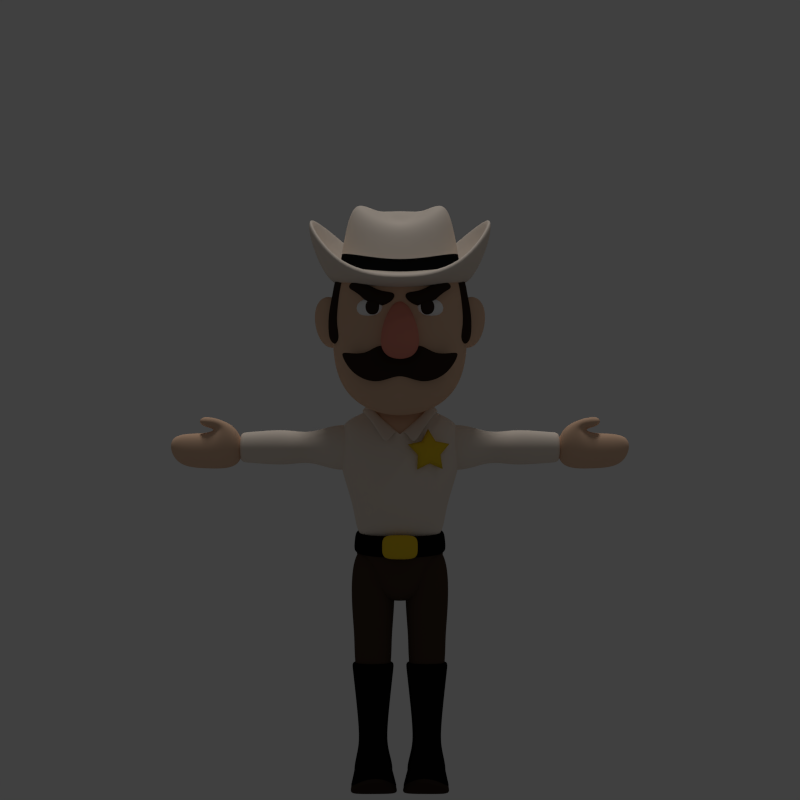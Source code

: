 # Source: sheriff_01.blend  (saved by Blender 2.69.0; exported with 4.5.12 LTS)
import bpy
from mathutils import Matrix  # noqa: F401  (used for matrix-valued properties, if any)

bpy.ops.wm.read_factory_settings(use_empty=True)
scene = bpy.context.scene
scene.name = 'Scene'

# ---- collections
col_collection_1 = bpy.data.collections.new('Collection 1'); scene.collection.children.link(col_collection_1)
col_collection_10 = bpy.data.collections.new('Collection 10'); scene.collection.children.link(col_collection_10)

# ---- materials (node trees are filled in below, after node groups)
mat_skin = bpy.data.materials.new('Skin')
mat_skin.alpha_threshold = 0.0
mat_skin.use_transparent_shadow = False
mat_skin.diffuse_color = (0.8, 0.5276, 0.3602, 1.0)
mat_skin.roughness = 0.5
mat_skin.line_color = (0.0, 0.0, 0.0, 1.0)
mat_material_006 = bpy.data.materials.new('Material.006')
mat_material_006.alpha_threshold = 0.0
mat_material_006.use_transparent_shadow = False
mat_material_006.diffuse_color = (0.005, 0.005, 0.005, 1.0)
mat_material_006.roughness = 0.5
mat_material_006.specular_intensity = 0.4
mat_material_006.line_color = (0.0, 0.0, 0.0, 1.0)
mat_material_001 = bpy.data.materials.new('Material.001')
mat_material_001.alpha_threshold = 0.0
mat_material_001.use_transparent_shadow = False
mat_material_001.diffuse_color = (0.03968, 0.02532, 0.01757, 1.0)
mat_material_001.roughness = 0.5
mat_material_001.specular_intensity = 0.4
mat_material_001.line_color = (0.0, 0.0, 0.0, 1.0)
mat_material_005 = bpy.data.materials.new('Material.005')
mat_material_005.alpha_threshold = 0.0
mat_material_005.use_transparent_shadow = False
mat_material_005.diffuse_color = (0.07324, 0.04545, 0.03069, 1.0)
mat_material_005.roughness = 0.5
mat_material_005.specular_intensity = 0.1
mat_material_005.line_color = (0.0, 0.0, 0.0, 1.0)
mat_material_002 = bpy.data.materials.new('Material.002')
mat_material_002.alpha_threshold = 0.0
mat_material_002.use_transparent_shadow = False
mat_material_002.diffuse_color = (0.8829, 0.7705, 0.6635, 1.0)
mat_material_002.roughness = 0.5
mat_material_002.specular_intensity = 0.2
mat_material_002.line_color = (0.0, 0.0, 0.0, 1.0)
mat_material_004 = bpy.data.materials.new('Material.004')
mat_material_004.alpha_threshold = 0.0
mat_material_004.use_transparent_shadow = False
mat_material_004.diffuse_color = (0.855, 0.5877, 0.03075, 1.0)
mat_material_004.roughness = 0.5
mat_material_004.specular_intensity = 1.0
mat_material_004.line_color = (0.0, 0.0, 0.0, 1.0)
mat_material_003 = bpy.data.materials.new('Material.003')
mat_material_003.alpha_threshold = 0.0
mat_material_003.use_transparent_shadow = False
mat_material_003.diffuse_color = (1.0, 1.0, 1.0, 1.0)
mat_material_003.roughness = 0.5
mat_material_003.line_color = (0.0, 0.0, 0.0, 1.0)
mat_skin_001 = bpy.data.materials.new('Skin.001')
mat_skin_001.alpha_threshold = 0.0
mat_skin_001.use_transparent_shadow = False
mat_skin_001.diffuse_color = (0.8, 0.2801, 0.2086, 1.0)
mat_skin_001.roughness = 0.5
mat_skin_001.line_color = (0.0, 0.0, 0.0, 1.0)

# ---- material node trees

# ---- world
world_world = bpy.data.worlds.new('World'); scene.world = world_world
world_world.color = (0.05088, 0.05088, 0.05088)
world_world.use_sun_shadow = False
world_world.sun_shadow_jitter_overblur = 0.0
world_world.cycles.sampling_method = 'MANUAL'
world_world.cycles.sample_map_resolution = 256
world_world.light_settings.distance = 1.0

# ---- cameras
cam_camera = bpy.data.cameras.new('Camera')
cam_camera.clip_end = 100.0
cam_camera.lens = 70.0
cam_camera.sensor_width = 32.0
cam_camera.sensor_height = 18.0
cam_camera.ortho_scale = 7.314
cam_camera.dof.focus_distance = 0.0
cam_camera.dof.aperture_fstop = 128.0

# ---- lights
light_lamp = bpy.data.lights.new('Lamp', 'POINT')
light_lamp.transmission_factor = 0.0
light_lamp.cutoff_distance = 30.0
light_lamp.energy = 110.0
light_lamp.shadow_buffer_clip_start = 1.001
light_lamp.shadow_soft_size = 0.1
light_lamp.shadow_maximum_resolution = 0.006
light_lamp.use_absolute_resolution = True
light_lamp.cycles.use_multiple_importance_sampling = False
light_hemi = bpy.data.lights.new('Hemi', 'SUN')
light_hemi.transmission_factor = 0.0
light_hemi.angle = 0.1993
light_hemi.energy = 0.7
light_hemi.shadow_buffer_clip_start = 0.5
light_hemi.shadow_soft_size = 0.1
light_hemi.shadow_cascade_max_distance = 1000.0
light_hemi.cycles.use_multiple_importance_sampling = False

# ---- meshes
me_cube_018 = bpy.data.meshes.new('Cube.018')
me_cube_018.from_pydata([(1.703, -0.02596, -1.616), (1.703, 0.3303, -1.616), (2.111, 0.3303, -1.616), (2.111, 0.02541, -1.616), (1.703, -0.02596, -1.208), (1.703, 0.3303, -1.208), (2.111, 0.3303, -1.208), (2.111, 0.02541, -1.208), (2.512, 0.1244, -1.586), (2.453, -0.01354, -1.586), (2.608, 0.09202, -1.178), (2.55, -0.04591, -1.178), (1.909, 0.05114, -1.057), (1.909, 0.176, -1.057), (2.008, 0.176, -1.161), (2.008, 0.05114, -1.161), (2.17, -0.008828, -0.9949), (2.229, 0.1439, -0.9949), (2.238, 0.1403, -1.133), (2.179, -0.01243, -1.133)], [], [(4, 5, 1, 0), (5, 6, 2, 1), (3, 2, 8, 9), (7, 4, 0, 3), (0, 1, 2, 3), (4, 7, 15, 12), (10, 11, 9, 8), (7, 3, 9, 11), (6, 7, 11, 10), (2, 6, 10, 8), (12, 15, 19, 16), (7, 6, 14, 15), (6, 5, 13, 14), (5, 4, 12, 13), (19, 18, 17, 16), (15, 14, 18, 19), (14, 13, 17, 18), (13, 12, 16, 17)])
me_cube_018.polygons.foreach_set('use_smooth', [True] * 18)
me_cube_018.materials.append(mat_skin)
me_cube_018.use_remesh_preserve_volume = False
me_cube_018.use_remesh_preserve_attributes = False
me_cube_018.use_mirror_vertex_groups = False
me_cube_018.update()
me_cube_017 = bpy.data.meshes.new('Cube.017')
me_cube_017.from_pydata([(0.4617, 0.2485, -2.707), (0.04217, -0.1433, -1.819), (0.5461, 0.3259, -1.819), (0.5461, -0.1433, -1.819), (0.04217, 0.3259, -1.819), (0.1459, -0.0659, -2.707), (0.4424, -0.0659, -2.707), (0.1265, 0.2485, -2.707), (0.04348, -0.1421, -1.833), (0.5447, -0.1421, -1.833), (0.04348, 0.3247, -1.833), (0.5447, 0.3247, -1.833), (0.5579, 0.3665, -3.057), (0.09953, 0.01658, -3.04), (0.4887, 0.01658, -3.04), (0.01152, 0.3665, -3.057), (0.1749, -0.7278, -2.817), (0.3825, -0.644, -2.836), (0.1591, -0.819, -2.893), (0.3983, -0.7498, -2.933), (0.1301, -0.2668, -2.831), (-0.002684, -0.4366, -3.104), (0.5516, -0.4366, -3.104), (0.4287, -0.2668, -2.831), (0.1089, -0.0682, -2.378), (0.4794, -0.0682, -2.378), (0.1089, 0.3222, -2.378), (0.4794, 0.3222, -2.378), (0.4067, 0.2786, -3.141), (0.09953, -0.01327, -3.141), (0.4887, -0.01327, -3.141), (0.1627, 0.2786, -3.141), (0.09953, -0.08344, -3.081), (0.4887, -0.08344, -3.081), (0.1591, -0.8372, -2.947), (0.3983, -0.7649, -2.992), (-0.002684, -0.4366, -3.173), (0.5516, -0.4366, -3.173), (0.507, 0.4064, -2.891), (0.4706, -0.01766, -2.882), (0.07135, 0.4064, -2.891), (0.1176, -0.01766, -2.882), (0.3983, -0.7093, -2.875), (0.1591, -0.7887, -2.855), (0.04797, -0.356, -2.975), (0.5057, -0.356, -2.975)], [], [(10, 8, 1, 4), (24, 5, 6, 25), (38, 39, 14, 12), (10, 4, 2, 11), (27, 25, 6, 0), (3, 2, 4, 1), (26, 24, 8, 10), (1, 8, 9, 3), (26, 10, 11, 27), (2, 3, 9, 11), (12, 14, 30, 28), (40, 38, 12, 15), (41, 40, 15, 13), (44, 21, 18, 43), (42, 43, 18, 19), (45, 23, 17, 42), (21, 13, 32, 36), (23, 20, 16, 17), (41, 13, 21, 44), (39, 6, 23, 45), (22, 19, 35, 37), (6, 5, 20, 23), (8, 24, 25, 9), (11, 9, 25, 27), (7, 5, 24, 26), (7, 26, 27, 0), (29, 31, 28, 30), (15, 12, 28, 31), (13, 15, 31, 29), (14, 13, 29, 30), (36, 37, 35, 34), (32, 33, 37, 36), (14, 22, 37, 33), (18, 21, 36, 34), (19, 18, 34, 35), (13, 14, 33, 32), (0, 6, 39, 38), (7, 0, 38, 40), (5, 7, 40, 41), (20, 44, 43, 16), (17, 16, 43, 42), (22, 45, 42, 19), (5, 41, 44, 20), (14, 39, 45, 22)])
me_cube_017.polygons.foreach_set('use_smooth', [True] * 44)
me_cube_017.polygons.foreach_set('material_index', [0, 0, 0, 0, 0, 0, 0, 0, 0, 0, 1, 0, 0, 0, 0, 0, 1, 0, 0, 0, 1, 0, 0, 0, 0, 0, 1, 1, 1, 1, 1, 1, 1, 1, 1, 1, 0, 0, 0, 0, 0, 0, 0, 0])
_k = {(13, 14): 1.0, (18, 19): 1.0, (18, 21): 1.0, (14, 22): 1.0, (13, 21): 1.0, (19, 22): 1.0, (29, 30): 0.34902, (29, 31): 1.0, (28, 31): 1.0, (28, 30): 1.0, (14, 30): 0.63529, (13, 29): 0.63529, (34, 35): 0.34902, (34, 36): 0.34902, (33, 37): 0.34902, (32, 36): 0.34902, (35, 37): 0.34902, (36, 37): 0.34902, (13, 32): 0.87843, (14, 33): 0.87843}
me_cube_017.attributes.new('crease_edge', 'FLOAT', 'EDGE').data.foreach_set('value', [_k.get((min(e.vertices), max(e.vertices)), 0.0) for e in me_cube_017.edges])
me_cube_017.materials.append(mat_material_006)
me_cube_017.materials.append(mat_material_001)
me_cube_017.use_remesh_preserve_volume = False
me_cube_017.use_remesh_preserve_attributes = False
me_cube_017.use_mirror_vertex_groups = False
me_cube_017.update()
me_cube_015 = bpy.data.meshes.new('Cube.015')
me_cube_015.from_pydata([(0.2502, 0.4623, -0.3694), (0.5119, 0.1462, -0.3872), (0.2502, -0.2296, -0.4337), (0.4465, 0.3743, -0.3667), (0.4465, -0.09686, -0.4149), (0.0, 0.4713, -0.3765), (0.0, -0.2684, -0.4409), (0.2734, 0.5025, -0.6014), (0.535, 0.1863, -0.6192), (0.2734, -0.1894, -0.6657), (0.4696, 0.4145, -0.5987), (0.4696, -0.05669, -0.6469), (0.0, 0.5115, -0.6086), (0.0, -0.2282, -0.6729)], [], [(2, 9, 11, 4), (2, 6, 13, 9), (1, 8, 10, 3), (1, 4, 11, 8), (0, 7, 12, 5), (0, 3, 10, 7)])
me_cube_015.polygons.foreach_set('use_smooth', [True] * 6)
me_cube_015.materials.append(mat_material_006)
me_cube_015.use_remesh_preserve_volume = False
me_cube_015.use_remesh_preserve_attributes = False
me_cube_015.use_mirror_vertex_groups = False
me_cube_015.update()
me_cube_014 = bpy.data.meshes.new('Cube.014')
me_cube_014.from_pydata([(0.5004, 0.3485, -0.4979), (0.5004, -0.0956, -0.4979), (0.4419, 0.2268, -2.348), (0.08786, 0.3485, -0.4979), (0.08786, -0.0956, -0.4979), (0.01736, -0.1715, -1.005), (0.5709, -0.1715, -1.005), (0.01736, 0.4244, -1.005), (0.5709, 0.4244, -1.005), (0.07477, -0.1014, -1.542), (0.5135, 0.2642, -1.542), (0.5135, -0.1014, -1.542), (0.07477, 0.2642, -1.542), (0.06948, -0.1058, -1.73), (0.5187, 0.2686, -1.73), (0.5187, -0.1058, -1.73), (0.06948, 0.2686, -1.73), (0.107, -0.08023, -2.067), (0.4812, 0.2628, -2.067), (0.4812, -0.08023, -2.067), (0.107, 0.2628, -2.067), (0.1463, -0.0442, -2.348), (0.4419, -0.0442, -2.348), (0.1463, 0.2268, -2.348)], [], [(3, 4, 1, 0), (7, 3, 0, 8), (7, 5, 4, 3), (4, 5, 6, 1), (12, 7, 8, 10), (0, 1, 6, 8), (12, 9, 5, 7), (5, 9, 11, 6), (8, 6, 11, 10), (16, 12, 10, 14), (16, 13, 9, 12), (9, 13, 15, 11), (10, 11, 15, 14), (20, 16, 14, 18), (20, 17, 13, 16), (13, 17, 19, 15), (14, 15, 19, 18), (23, 21, 17, 20), (17, 21, 22, 19), (21, 23, 2, 22), (23, 20, 18, 2), (18, 19, 22, 2)])
me_cube_014.polygons.foreach_set('use_smooth', [True] * 22)
me_cube_014.materials.append(mat_material_005)
me_cube_014.use_remesh_preserve_volume = False
me_cube_014.use_remesh_preserve_attributes = False
me_cube_014.use_mirror_vertex_groups = False
me_cube_014.update()
me_cube_012 = bpy.data.meshes.new('Cube.012')
me_cube_012.from_pydata([(0.2502, 0.3879, -0.1256), (0.5119, 0.07177, -0.1427), (0.283, 0.1388, -0.5913), (0.2502, -0.304, -0.1871), (0.3946, 0.1876, 0.9289), (0.364, 0.4332, 0.5787), (0.7281, 0.09946, 0.5712), (0.364, -0.294, 0.6288), (0.387, 0.4297, 0.8163), (0.4465, 0.2999, -0.1231), (0.6753, 0.1705, 0.8073), (0.4465, -0.1713, -0.1691), (0.5079, 0.1221, -0.4651), (0.2894, -0.1299, -0.521), (0.2894, 0.3592, -0.4442), (0.387, -0.1035, 0.879), (0.0, 0.3969, -0.1325), (0.0, -0.3428, -0.1939), (0.0, 0.1388, -0.6053), (0.6371, 0.34, 0.5605), (0.6371, -0.156, 0.5982), (0.0, 0.443, 0.5211), (0.0, -0.3335, 0.6451), (0.3348, 0.3657, 0.2525), (0.6697, 0.04515, 0.2461), (0.3348, -0.3649, 0.2497), (0.4599, 0.2807, -0.3633), (0.4599, -0.06923, -0.4111), (0.5901, 0.3371, 0.7397), (0.5901, -0.03952, 0.7788), (0.586, 0.2789, 0.2484), (0.586, -0.211, 0.2463), (0.0, 0.4399, 0.75), (1.863e-09, 0.3684, -0.4564), (1.863e-09, -0.1466, -0.5332), (1.863e-09, 0.3724, 0.255), (1.863e-09, -0.4162, 0.2522), (0.2831, 0.3741, 0.8825), (0.0, 0.4219, 0.8517), (0.4792, -0.08662, 0.8525), (0.4786, 0.1894, 0.904), (0.3198, 0.1991, 1.048), (0.2741, -0.1627, 0.9753), (0.03023, -0.2829, 0.7356), (0.3147, 0.3761, 0.9907), (0.0, 0.3824, 0.9449), (0.4476, 0.1864, 0.9292), (0.341, -0.1566, 0.8747), (0.1485, -0.4099, 0.5574), (0.3482, 0.3553, 0.8821), (0.0, 0.4482, 0.8154)], [], [(0, 16, 35, 23), (0, 23, 30, 9), (0, 9, 26, 14), (0, 14, 33, 16), (1, 9, 30, 24), (1, 24, 31, 11), (1, 11, 27, 12), (1, 12, 26, 9), (2, 13, 34, 18), (2, 18, 33, 14), (2, 14, 26, 12), (2, 12, 27, 13), (3, 11, 31, 25), (3, 25, 36, 17), (3, 17, 34, 13), (3, 13, 27, 11), (4, 15, 39, 40), (7, 39, 15, 22), (8, 32, 38, 37), (5, 21, 32, 8), (5, 8, 28, 19), (5, 19, 30, 23), (5, 23, 35, 21), (6, 19, 28, 10), (6, 10, 29, 20), (6, 20, 31, 24), (6, 24, 30, 19), (7, 22, 36, 25), (7, 25, 31, 20), (37, 38, 45, 44), (4, 37, 44, 41), (40, 10, 28, 8), (7, 20, 29, 39), (40, 39, 29, 10), (4, 40, 8, 37), (22, 15, 42, 43), (15, 4, 41, 42), (41, 44, 49, 46), (44, 45, 50, 49), (43, 42, 47, 48), (42, 41, 46, 47)])
me_cube_012.polygons.foreach_set('use_smooth', [True] * 41)
_k = {(22, 43): 0.92549, (47, 48): 0.92549, (43, 48): 0.92549}
me_cube_012.attributes.new('crease_edge', 'FLOAT', 'EDGE').data.foreach_set('value', [_k.get((min(e.vertices), max(e.vertices)), 0.0) for e in me_cube_012.edges])
me_cube_012.materials.append(mat_material_002)
me_cube_012.materials.append(mat_skin)
me_cube_012.use_remesh_preserve_volume = False
me_cube_012.use_remesh_preserve_attributes = False
me_cube_012.use_mirror_vertex_groups = False
me_cube_012.update()
me_circle = bpy.data.meshes.new('Circle')
me_circle.from_pydata([(1.806e-08, -0.03693, -0.104), (-0.1126, -0.03693, -0.1549), (-0.09894, -0.03693, -0.03215), (-0.1821, -0.03693, 0.05918), (-0.06115, -0.03693, 0.08417), (3.063e-08, -0.03693, 0.1915), (0.06115, -0.03693, 0.08417), (0.1821, -0.03693, 0.05918), (0.09894, -0.03693, -0.03215), (0.1126, -0.03693, -0.1549), (1.943e-08, -0.05499, -0.06317), (-0.06835, -0.05499, -0.09408), (-0.06008, -0.05499, -0.01952), (-0.1106, -0.05499, 0.03593), (-0.03713, -0.05499, 0.05111), (2.706e-08, -0.05499, 0.1163), (0.03713, -0.05499, 0.05111), (0.1106, -0.05499, 0.03593), (0.06008, -0.05499, -0.01952), (0.06835, -0.05499, -0.09408), (1.575e-08, -0.05997, -2.47e-08), (1.887e-08, 2.97e-09, -0.1321), (-0.1429, -3.65e-09, -0.1967), (-0.1256, 6.907e-09, -0.04082), (-0.2313, 1.084e-08, 0.07514), (-0.07765, 1.872e-08, 0.1069), (3.484e-08, 2.534e-08, 0.2432), (0.07765, 1.872e-08, 0.1069), (0.2313, 1.084e-08, 0.07514), (0.1256, 6.907e-09, -0.04082), (0.1429, -3.65e-09, -0.1967), (1.806e-08, 0.03693, -0.104), (-0.1126, 0.03693, -0.1549), (-0.09894, 0.03693, -0.03215), (-0.1821, 0.03693, 0.05918), (-0.06115, 0.03693, 0.08417), (3.063e-08, 0.03693, 0.1915), (0.06115, 0.03693, 0.08417), (0.1821, 0.03693, 0.05918), (0.09894, 0.03693, -0.03215), (0.1126, 0.03693, -0.1549), (1.943e-08, 0.05499, -0.06317), (-0.06835, 0.05499, -0.09408), (-0.06008, 0.05499, -0.01952), (-0.1106, 0.05499, 0.03593), (-0.03713, 0.05499, 0.05111), (2.706e-08, 0.05499, 0.1163), (0.03713, 0.05499, 0.05111), (0.1106, 0.05499, 0.03593), (0.06008, 0.05499, -0.01952), (0.06835, 0.05499, -0.09408), (1.575e-08, 0.05997, -2.47e-08)], [], [(30, 9, 0, 21), (29, 8, 9, 30), (28, 7, 8, 29), (27, 6, 7, 28), (26, 5, 6, 27), (25, 4, 5, 26), (24, 3, 4, 25), (23, 2, 3, 24), (22, 1, 2, 23), (21, 0, 1, 22), (0, 9, 19, 10), (9, 8, 18, 19), (8, 7, 17, 18), (7, 6, 16, 17), (6, 5, 15, 16), (5, 4, 14, 15), (4, 3, 13, 14), (3, 2, 12, 13), (2, 1, 11, 12), (1, 0, 10, 11), (16, 15, 14, 20), (12, 11, 10, 20), (10, 19, 18, 20), (18, 17, 16, 20), (14, 13, 12, 20), (30, 21, 31, 40), (29, 30, 40, 39), (28, 29, 39, 38), (27, 28, 38, 37), (26, 27, 37, 36), (25, 26, 36, 35), (24, 25, 35, 34), (23, 24, 34, 33), (22, 23, 33, 32), (21, 22, 32, 31), (31, 41, 50, 40), (40, 50, 49, 39), (39, 49, 48, 38), (38, 48, 47, 37), (37, 47, 46, 36), (36, 46, 45, 35), (35, 45, 44, 34), (34, 44, 43, 33), (33, 43, 42, 32), (32, 42, 41, 31), (47, 51, 45, 46), (43, 51, 41, 42), (41, 51, 49, 50), (49, 51, 47, 48), (45, 51, 43, 44)])
me_circle.polygons.foreach_set('use_smooth', [True] * 50)
me_circle.materials.append(mat_material_004)
me_circle.use_remesh_preserve_volume = False
me_circle.use_remesh_preserve_attributes = False
me_circle.use_mirror_vertex_groups = False
me_circle.update()
me_cube_011 = bpy.data.meshes.new('Cube.011')
me_cube_011.from_pydata([(-1.451, -0.3675, -0.5084), (-1.748, 0.9797, -0.5084), (1.748, 0.9797, -0.5084), (1.451, -0.3675, -0.5084), (-0.7015, -0.199, 1.075), (-0.7015, 0.7508, 1.075), (0.7015, 0.7508, 1.075), (0.7015, -0.199, 1.075), (-1.025, -0.3287, 0.003808), (-0.5901, -0.1235, 0.4651), (-0.5901, 0.6754, 0.4651), (-1.426, 0.8805, 0.003808), (0.5901, 0.6754, 0.4651), (1.426, 0.8805, 0.003808), (0.5901, -0.1235, 0.4651), (1.025, -0.3287, 0.003808), (-0.8636, -0.4436, -2.613), (-0.8636, 0.5766, -2.613), (1.157, 0.5766, -2.613), (1.157, -0.4436, -2.613), (-7.451e-09, 1.201, 1.075), (-7.451e-09, 1.399, -0.5084), (-7.451e-09, -0.5784, 1.075), (-7.451e-09, -1.082, -0.5084), (-7.451e-09, 1.06, 0.4651), (-7.451e-09, 1.329, 0.003808), (-7.451e-09, -0.4371, 0.4651), (-7.451e-09, -0.7943, 0.003808), (0.1468, 0.8745, -2.613), (0.1468, -0.9891, -2.613)], [], [(8, 11, 1, 0), (25, 13, 2, 21), (13, 15, 3, 2), (27, 8, 0, 23), (23, 0, 16, 29), (22, 20, 5, 4), (4, 5, 10, 9), (9, 10, 11, 8), (20, 6, 12, 24), (24, 12, 13, 25), (6, 7, 14, 12), (12, 14, 15, 13), (22, 4, 9, 26), (26, 9, 8, 27), (29, 28, 18, 19), (2, 3, 19, 18), (21, 2, 18, 28), (0, 1, 17, 16), (11, 25, 21, 1), (15, 27, 23, 3), (3, 23, 29, 19), (7, 6, 20, 22), (5, 20, 24, 10), (10, 24, 25, 11), (7, 22, 26, 14), (14, 26, 27, 15), (16, 17, 28, 29), (1, 21, 28, 17)])
me_cube_011.polygons.foreach_set('use_smooth', [True] * 28)
me_cube_011.materials.append(mat_skin)
me_cube_011.use_remesh_preserve_volume = False
me_cube_011.use_remesh_preserve_attributes = False
me_cube_011.use_mirror_vertex_groups = False
me_cube_011.update()
me_cube_010 = bpy.data.meshes.new('Cube.010')
me_cube_010.from_pydata([(0.3625, -0.09212, 0.2999), (0.3625, 0.352, 0.2999), (1.765, 0.3165, 0.3441), (1.765, 0.01368, 0.3441), (0.3625, -0.09212, 0.744), (0.3625, 0.352, 0.744), (1.765, 0.3165, 0.6998), (1.765, 0.01368, 0.6998), (0.6577, 0.4279, 0.8199), (0.6577, 0.4279, 0.224), (0.6577, -0.168, 0.8199), (0.6577, -0.168, 0.224), (0.9337, 0.3578, 0.7047), (0.9337, -0.007816, 0.3392), (0.9337, 0.3578, 0.3392), (0.9337, -0.007816, 0.7047), (1.121, 0.3622, 0.7091), (1.121, -0.01222, 0.3347), (1.121, 0.3622, 0.3347), (1.121, -0.01222, 0.7091), (1.298, 0.3493, 0.7383), (1.298, -0.01907, 0.3056), (1.298, 0.3493, 0.3056), (1.298, -0.01907, 0.7383), (1.689, 0.3179, 0.7014), (1.689, 0.01235, 0.3425), (1.689, 0.3179, 0.3425), (1.689, 0.01235, 0.7014)], [], [(4, 5, 1, 0), (24, 6, 2, 26), (6, 7, 3, 2), (10, 4, 0, 11), (25, 26, 2, 3), (10, 8, 5, 4), (5, 8, 9, 1), (15, 10, 11, 13), (0, 1, 9, 11), (15, 12, 8, 10), (8, 12, 14, 9), (11, 9, 14, 13), (19, 15, 13, 17), (19, 16, 12, 15), (12, 16, 18, 14), (13, 14, 18, 17), (23, 19, 17, 21), (23, 20, 16, 19), (16, 20, 22, 18), (17, 18, 22, 21), (27, 23, 21, 25), (27, 24, 20, 23), (20, 24, 26, 22), (21, 22, 26, 25), (7, 27, 25, 3), (7, 6, 24, 27)])
me_cube_010.polygons.foreach_set('use_smooth', [True] * 26)
me_cube_010.materials.append(mat_material_002)
me_cube_010.use_remesh_preserve_volume = False
me_cube_010.use_remesh_preserve_attributes = False
me_cube_010.use_mirror_vertex_groups = False
me_cube_010.update()
me_cube_008 = bpy.data.meshes.new('Cube.008')
me_cube_008.from_pydata([(0.2144, -0.934, -0.0493), (0.1582, -0.7992, -0.0493), (0.3436, -0.7219, -0.0493), (0.3998, -0.8567, -0.0493), (0.2144, -0.934, 0.1515), (0.1582, -0.7992, 0.1515), (0.3436, -0.7219, 0.1515), (0.3998, -0.8567, 0.1515)], [], [(4, 5, 1, 0), (5, 6, 2, 1), (6, 7, 3, 2), (7, 4, 0, 3), (0, 1, 2, 3), (7, 6, 5, 4)])
me_cube_008.polygons.foreach_set('use_smooth', [True] * 6)
me_cube_008.materials.append(mat_material_001)
me_cube_008.use_remesh_preserve_volume = False
me_cube_008.use_remesh_preserve_attributes = False
me_cube_008.use_mirror_vertex_groups = False
me_cube_008.update()
me_cube_007 = bpy.data.meshes.new('Cube.007')
me_cube_007.from_pydata([(0.5892, -0.3224, -0.2944), (0.4407, -0.162, -0.2745), (0.7995, 0.1807, -0.3582), (0.9481, 0.02026, -0.3781), (0.7111, -0.2905, 0.3582), (0.5626, -0.1301, 0.3781), (0.9214, 0.2125, 0.2944), (1.07, 0.05211, 0.2745)], [], [(4, 5, 1, 0), (5, 6, 2, 1), (6, 7, 3, 2), (7, 4, 0, 3), (0, 1, 2, 3), (7, 6, 5, 4)])
me_cube_007.polygons.foreach_set('use_smooth', [True] * 6)
me_cube_007.materials.append(mat_skin)
me_cube_007.use_remesh_preserve_volume = False
me_cube_007.use_remesh_preserve_attributes = False
me_cube_007.use_mirror_vertex_groups = False
me_cube_007.update()
me_cube_006 = bpy.data.meshes.new('Cube.006')
me_cube_006.from_pydata([(-0.7283, -0.0002742, 0.4484), (2.103e-09, 0.943, 0.3649), (0.7283, -0.0002742, 0.4484), (2.103e-09, -0.9436, 0.3625), (0.215, -0.2788, 1.05), (0.1127, -0.1463, 1.088), (-0.5463, -0.7078, 0.4484), (-0.5463, -0.0002742, 1.333), (-0.5463, 0.7072, 0.4484), (0.215, 0.2782, 1.05), (2.103e-09, 0.7072, 0.8739), (0.5463, 0.7072, 0.4484), (-0.215, 0.2782, 1.05), (0.5463, -0.0002742, 1.333), (0.5463, -0.7078, 0.4484), (-0.215, -0.2788, 1.05), (2.103e-09, -0.7078, 0.8739), (5.441e-10, -0.3762, 0.9278), (0.2903, -0.0002742, 1.172), (5.441e-10, 0.3757, 0.9278), (-0.2903, -0.0002742, 1.172), (-0.4046, -0.5243, 1.104), (-0.4046, 0.5238, 1.104), (0.4046, 0.5238, 1.104), (0.4046, -0.5243, 1.104), (0.1127, 0.1457, 1.088), (-0.1127, 0.1457, 1.088), (-0.1127, -0.1463, 1.088), (4.605e-11, -0.1973, 1.104), (0.1522, -0.0002742, 1.152), (4.605e-11, 0.1968, 1.104), (-0.1522, -0.0002742, 1.152), (9.418e-10, -0.0002742, 1.155), (-0.6461, -0.0002742, 0.9585), (2.103e-09, 0.8286, 0.703), (0.6461, -0.0002742, 0.9585), (2.103e-09, -0.8292, 0.703), (-0.4805, -0.6175, 0.8315), (-0.4805, 0.617, 0.8315), (0.4805, 0.617, 0.8315), (0.4805, -0.6175, 0.8315), (0.6149, -0.71, 0.3217), (3.098e-09, 1.389, 0.3594), (1.073, -0.0002742, 1.192), (3.098e-09, -1.39, 0.3281), (0.6293, 0.7396, 0.3403), (-0.6293, 0.7396, 0.3403), (-0.6149, -0.71, 0.3217), (2.103e-09, -0.9318, 0.2137), (-1.073, -0.0002742, 1.192), (0.8264, 0.006385, 0.3524), (2.103e-09, 0.9872, 0.2241), (-0.8264, 0.006385, 0.3524), (-0.6468, -1.043, 0.4484), (-0.8047, 1.042, 1.078), (0.8047, 1.042, 1.078), (0.6468, -1.043, 0.4484), (3.098e-09, 1.414, 0.2731), (1.133, 0.00605, 1.14), (3.098e-09, -1.381, 0.237), (-1.133, 0.00605, 1.14), (-0.6676, -1.037, 0.3606), (-0.856, 1.06, 1.016), (0.856, 1.06, 1.016), (0.6676, -1.037, 0.3606), (2.299e-09, -1.032, 0.3557), (0.7963, -0.0002742, 0.595), (2.299e-09, 1.031, 0.3638), (0.5661, -0.7738, 0.4484), (-0.5661, -0.7738, 0.4484), (0.5972, 0.7732, 0.5725), (-0.5972, 0.7732, 0.5725), (-0.7963, -0.0002742, 0.595), (-0.6598, 0.005306, 0.341), (-1.167e-09, 0.8117, 0.2429), (0.6598, 0.005306, 0.341), (-1.167e-09, -0.7804, 0.2369), (-0.4915, -0.5904, 0.3214), (-0.4996, 0.6086, 0.3328), (0.4996, 0.6086, 0.3328), (0.4915, -0.5904, 0.3214), (-1.04, 0.006664, 0.7514), (-0.7885, 0.8988, 0.6815), (0.7885, 0.8988, 0.6815), (-0.6389, -0.8722, 0.3412), (0.6389, -0.8722, 0.3412), (2.601e-09, 1.2, 0.249), (1.04, 0.006664, 0.7514), (2.601e-09, -1.156, 0.2252), (2.699e-09, -1.211, 0.3419), (0.9901, -0.0002742, 0.8934), (2.699e-09, 1.21, 0.3616), (-0.6064, -0.9081, 0.4484), (-0.9901, -0.0002742, 0.8934), (0.6064, -0.9081, 0.4484), (0.7425, 0.9076, 0.8251), (-0.7425, 0.9076, 0.8251), (-0.6116, 0.005634, 0.4646), (-1.081e-09, 0.7531, 0.3737), (0.6116, 0.005634, 0.4646), (-1.081e-09, -0.7227, 0.3681), (-0.4556, -0.5465, 0.4465), (-0.4631, 0.5649, 0.457), (0.4631, 0.5649, 0.457), (0.4556, -0.5465, 0.4465), (-0.373, 0.007261, 0.9423), (-6.595e-10, 0.4631, 0.8869), (0.373, 0.007261, 0.9423), (-6.595e-10, -0.4369, 0.8835), (-0.2779, -0.3295, 0.9312), (-0.2824, 0.3483, 0.9377), (0.2824, 0.3483, 0.9377), (0.2779, -0.3295, 0.9312), (0.0, 0.007261, 0.9423), (-0.5181, 0.6686, 0.6122), (0.5181, 0.6686, 0.6122), (0.5181, -0.6692, 0.6122), (-0.6932, -0.0002742, 0.6664), (2.103e-09, 0.8941, 0.5094), (0.6932, -0.0002742, 0.6664), (2.103e-09, -0.8947, 0.508), (-0.5181, -0.6692, 0.6122)], [], [(33, 37, 21, 7), (33, 7, 22, 38), (32, 28, 5, 29), (32, 29, 25, 30), (34, 38, 22, 10), (34, 10, 23, 39), (32, 30, 26, 31), (32, 31, 27, 28), (35, 39, 23, 13), (35, 13, 24, 40), (7, 21, 15, 20), (22, 7, 20, 12), (36, 40, 24, 16), (36, 16, 21, 37), (10, 22, 12, 19), (23, 10, 19, 9), (9, 19, 30, 25), (19, 12, 26, 30), (12, 20, 31, 26), (20, 15, 27, 31), (13, 23, 9, 18), (24, 13, 18, 4), (16, 24, 4, 17), (21, 16, 17, 15), (18, 9, 25, 29), (4, 18, 29, 5), (17, 4, 5, 28), (15, 17, 28, 27), (117, 121, 37, 33), (117, 33, 38, 114), (118, 114, 38, 34), (118, 34, 39, 115), (119, 115, 39, 35), (119, 35, 40, 116), (120, 116, 40, 36), (120, 36, 37, 121), (64, 56, 44, 59), (58, 43, 56, 64), (63, 55, 43, 58), (57, 42, 55, 63), (62, 54, 42, 57), (60, 49, 54, 62), (61, 53, 49, 60), (59, 44, 53, 61), (81, 60, 62, 82), (84, 61, 60, 81), (86, 57, 63, 83), (82, 62, 57, 86), (87, 58, 64, 85), (83, 63, 58, 87), (88, 59, 61, 84), (85, 64, 59, 88), (94, 89, 44, 56), (89, 92, 53, 44), (95, 90, 43, 55), (90, 94, 56, 43), (96, 91, 42, 54), (91, 95, 55, 42), (92, 93, 49, 53), (93, 96, 54, 49), (14, 3, 65, 68), (3, 6, 69, 65), (11, 2, 66, 70), (2, 14, 68, 66), (8, 1, 67, 71), (1, 11, 70, 67), (6, 0, 72, 69), (0, 8, 71, 72), (41, 48, 76, 80), (48, 47, 77, 76), (45, 50, 75, 79), (50, 41, 80, 75), (46, 51, 74, 78), (51, 45, 79, 74), (47, 52, 73, 77), (52, 46, 78, 73), (52, 81, 82, 46), (47, 84, 81, 52), (51, 86, 83, 45), (46, 82, 86, 51), (50, 87, 85, 41), (45, 83, 87, 50), (48, 88, 84, 47), (41, 85, 88, 48), (68, 65, 89, 94), (65, 69, 92, 89), (70, 66, 90, 95), (66, 68, 94, 90), (71, 67, 91, 96), (67, 70, 95, 91), (69, 72, 93, 92), (72, 71, 96, 93), (80, 76, 100, 104), (76, 77, 101, 100), (79, 75, 99, 103), (75, 80, 104, 99), (78, 74, 98, 102), (74, 79, 103, 98), (77, 73, 97, 101), (73, 78, 102, 97), (104, 100, 108, 112), (100, 101, 109, 108), (103, 99, 107, 111), (99, 104, 112, 107), (102, 98, 106, 110), (98, 103, 111, 106), (101, 97, 105, 109), (97, 102, 110, 105), (105, 113, 108, 109), (107, 112, 108, 113), (105, 110, 106, 113), (111, 107, 113, 106), (0, 6, 121, 117), (0, 117, 114, 8), (1, 8, 114, 118), (1, 118, 115, 11), (2, 11, 115, 119), (2, 119, 116, 14), (3, 14, 116, 120), (3, 120, 121, 6)])
me_cube_006.polygons.foreach_set('use_smooth', [True] * 120)
me_cube_006.polygons.foreach_set('material_index', [0, 0, 0, 0, 0, 0, 0, 0, 0, 0, 0, 0, 0, 0, 0, 0, 0, 0, 0, 0, 0, 0, 0, 0, 0, 0, 0, 0, 0, 0, 0, 0, 0, 0, 0, 0, 0, 0, 0, 0, 0, 0, 0, 0, 0, 0, 0, 0, 0, 0, 0, 0, 0, 0, 0, 0, 0, 0, 0, 0, 0, 0, 0, 0, 0, 0, 0, 0, 0, 0, 0, 0, 0, 0, 0, 0, 0, 0, 0, 0, 0, 0, 0, 0, 0, 0, 0, 0, 0, 0, 0, 0, 0, 0, 0, 0, 0, 0, 0, 0, 0, 0, 0, 0, 0, 0, 0, 0, 0, 0, 0, 0, 1, 1, 1, 1, 1, 1, 1, 1])
me_cube_006.materials.append(mat_material_002)
me_cube_006.materials.append(mat_material_006)
me_cube_006.use_remesh_preserve_volume = False
me_cube_006.use_remesh_preserve_attributes = False
me_cube_006.use_mirror_vertex_groups = False
me_cube_006.update()
me_cube_005 = bpy.data.meshes.new('Cube.005')
me_cube_005.from_pydata([(0.1801, -0.8697, 0.04354), (0.1911, -0.8637, 0.08282), (0.1819, -0.8466, 0.04354), (0.1911, -0.8637, 0.004261), (0.2004, -0.8808, 0.04354), (0.2085, -0.8749, 0.08004), (0.1913, -0.8431, 0.08004), (0.1913, -0.8431, 0.007032), (0.2085, -0.8749, 0.007032), (0.2941, -0.7519, 0.04354), (0.296, -0.7554, 0.08282), (0.3501, -0.7262, 0.04354), (0.296, -0.7554, 0.004261), (0.2419, -0.7847, 0.04354), (0.2472, -0.7854, 0.08004), (0.3478, -0.731, 0.08004), (0.3478, -0.731, 0.007032), (0.2472, -0.7854, 0.007032), (0.4551, -0.7212, 0.04354), (0.444, -0.7272, 0.08282), (0.4533, -0.7443, 0.04354), (0.444, -0.7272, 0.004261), (0.4348, -0.71, 0.04354), (0.4267, -0.716, 0.08004), (0.4439, -0.7478, 0.08004), (0.4439, -0.7478, 0.007032), (0.4267, -0.716, 0.007032), (0.3411, -0.839, 0.04354), (0.3392, -0.8355, 0.08282), (0.2851, -0.8647, 0.04354), (0.3392, -0.8355, 0.004261), (0.3933, -0.8062, 0.04354), (0.388, -0.8055, 0.08004), (0.2874, -0.8599, 0.08004), (0.2874, -0.8599, 0.007032), (0.388, -0.8055, 0.007032), (0.3176, -0.7954, -0.05629), (0.2635, -0.8247, -0.04824), (0.3083, -0.7783, -0.04824), (0.3717, -0.7662, -0.04824), (0.3268, -0.8126, -0.04824), (0.2759, -0.8385, -0.0419), (0.2587, -0.8067, -0.0419), (0.3593, -0.7524, -0.0419), (0.3765, -0.7842, -0.0419), (0.3176, -0.7954, 0.1434), (0.3717, -0.7662, 0.1353), (0.3083, -0.7783, 0.1353), (0.2635, -0.8247, 0.1353), (0.3268, -0.8126, 0.1353), (0.3765, -0.7842, 0.129), (0.3593, -0.7524, 0.129), (0.2587, -0.8067, 0.129), (0.2759, -0.8385, 0.129), (0.2416, -0.8739, 0.01001), (0.237, -0.8787, 0.04354), (0.2416, -0.8739, 0.07707), (0.2339, -0.8595, 0.11), (0.2203, -0.848, 0.1141), (0.2181, -0.8303, 0.11), (0.2103, -0.8159, 0.07707), (0.2037, -0.8172, 0.04354), (0.2103, -0.8159, 0.01001), (0.2181, -0.8303, -0.02295), (0.2203, -0.848, -0.02705), (0.2339, -0.8595, -0.02295), (0.2557, -0.7914, 0.11), (0.301, -0.7647, 0.1141), (0.3481, -0.7415, 0.11), (0.3935, -0.717, 0.07707), (0.3982, -0.7122, 0.04354), (0.3935, -0.717, 0.01001), (0.3481, -0.7415, -0.02295), (0.301, -0.7647, -0.02705), (0.2557, -0.7914, -0.02295), (0.4013, -0.7314, 0.11), (0.4148, -0.7429, 0.1141), (0.4171, -0.7606, 0.11), (0.4248, -0.775, 0.07707), (0.4314, -0.7737, 0.04354), (0.4248, -0.775, 0.01001), (0.4171, -0.7606, -0.02295), (0.4148, -0.7429, -0.02705), (0.4013, -0.7314, -0.02295), (0.3794, -0.7995, 0.11), (0.3342, -0.8262, 0.1141), (0.287, -0.8494, 0.11), (0.287, -0.8494, -0.02295), (0.3342, -0.8262, -0.02705), (0.3794, -0.7995, -0.02295), (0.2517, -0.8635, -0.0141), (0.2246, -0.8132, -0.0141), (0.3834, -0.7274, -0.0141), (0.4106, -0.7777, -0.0141), (0.2517, -0.8635, 0.1012), (0.2246, -0.8132, 0.1012), (0.3834, -0.7274, 0.1012), (0.4106, -0.7777, 0.1012)], [], [(0, 4, 5, 1), (1, 5, 57, 58), (4, 55, 56, 5), (5, 56, 94, 57), (0, 1, 6, 2), (2, 6, 60, 61), (1, 58, 59, 6), (6, 59, 95, 60), (0, 2, 7, 3), (3, 7, 63, 64), (2, 61, 62, 7), (7, 62, 91, 63), (0, 3, 8, 4), (4, 8, 54, 55), (3, 64, 65, 8), (8, 65, 90, 54), (9, 13, 14, 10), (10, 14, 66, 67), (13, 61, 60, 14), (14, 60, 95, 66), (9, 10, 15, 11), (11, 15, 69, 70), (10, 67, 68, 15), (15, 68, 96, 69), (9, 11, 16, 12), (12, 16, 72, 73), (11, 70, 71, 16), (16, 71, 92, 72), (9, 12, 17, 13), (13, 17, 62, 61), (12, 73, 74, 17), (17, 74, 91, 62), (18, 22, 23, 19), (19, 23, 75, 76), (22, 70, 69, 23), (23, 69, 96, 75), (18, 19, 24, 20), (20, 24, 78, 79), (19, 76, 77, 24), (24, 77, 97, 78), (18, 20, 25, 21), (21, 25, 81, 82), (20, 79, 80, 25), (25, 80, 93, 81), (18, 21, 26, 22), (22, 26, 71, 70), (21, 82, 83, 26), (26, 83, 92, 71), (27, 31, 32, 28), (28, 32, 84, 85), (31, 79, 78, 32), (32, 78, 97, 84), (27, 28, 33, 29), (29, 33, 56, 55), (28, 85, 86, 33), (33, 86, 94, 56), (27, 29, 34, 30), (30, 34, 87, 88), (29, 55, 54, 34), (34, 54, 90, 87), (27, 30, 35, 31), (31, 35, 80, 79), (30, 88, 89, 35), (35, 89, 93, 80), (36, 40, 41, 37), (37, 41, 65, 64), (40, 88, 87, 41), (41, 87, 90, 65), (36, 37, 42, 38), (38, 42, 74, 73), (37, 64, 63, 42), (42, 63, 91, 74), (36, 38, 43, 39), (39, 43, 83, 82), (38, 73, 72, 43), (43, 72, 92, 83), (36, 39, 44, 40), (40, 44, 89, 88), (39, 82, 81, 44), (44, 81, 93, 89), (45, 49, 50, 46), (46, 50, 77, 76), (49, 85, 84, 50), (50, 84, 97, 77), (45, 46, 51, 47), (47, 51, 68, 67), (46, 76, 75, 51), (51, 75, 96, 68), (45, 47, 52, 48), (48, 52, 59, 58), (47, 67, 66, 52), (52, 66, 95, 59), (45, 48, 53, 49), (49, 53, 86, 85), (48, 58, 57, 53), (53, 57, 94, 86)])
me_cube_005.polygons.foreach_set('use_smooth', [True] * 96)
me_cube_005.materials.append(mat_material_003)
me_cube_005.use_remesh_preserve_volume = False
me_cube_005.use_remesh_preserve_attributes = False
me_cube_005.use_mirror_vertex_groups = False
me_cube_005.update()
me_cube_004 = bpy.data.meshes.new('Cube.004')
me_cube_004.from_pydata([(0.2174, -0.9086, 0.2155), (0.2642, -0.7635, -0.006211), (0.533, -0.565, 0.2493), (0.5572, -0.5912, 0.2489), (0.2642, -0.9086, -0.006211), (0.2174, -0.7635, 0.2155), (0.5321, -0.567, 0.3154), (0.5562, -0.5932, 0.315), (0.03971, -0.91, 0.2139), (0.04476, -0.8548, 0.1166), (0.04476, -0.91, 0.1166), (0.03971, -0.8548, 0.2139), (0.3843, -0.7253, 0.3468), (0.4629, -0.7881, 0.2061), (0.4215, -0.7062, 0.2062), (0.4257, -0.8072, 0.3468)], [], [(12, 6, 2, 14), (6, 7, 3, 2), (15, 12, 5, 0), (13, 14, 2, 3), (15, 0, 4, 13), (10, 9, 1, 4), (11, 5, 1, 9), (0, 8, 10, 4), (10, 8, 11, 9), (0, 5, 11, 8), (5, 12, 14, 1), (7, 6, 12, 15), (4, 1, 14, 13), (7, 15, 13, 3)])
me_cube_004.polygons.foreach_set('use_smooth', [True] * 14)
me_cube_004.materials.append(mat_material_001)
me_cube_004.use_remesh_preserve_volume = False
me_cube_004.use_remesh_preserve_attributes = False
me_cube_004.use_mirror_vertex_groups = False
me_cube_004.update()
me_cube_003 = bpy.data.meshes.new('Cube.003')
me_cube_003.from_pydata([(0.3477, -0.9235, -0.4477), (0.5079, -0.7486, -0.669), (0.6215, -0.7683, -0.4341), (0.6218, -0.7831, -0.4342), (0.5079, -0.9235, -0.669), (0.3477, -0.7486, -0.4477), (0.6063, -0.7687, -0.4113), (0.6066, -0.7835, -0.4113), (0.0, -0.7966, -0.4327), (0.0, -0.7966, -0.6342), (0.0, -0.9051, -0.4327), (0.0, -0.9051, -0.6342), (0.2009, -1.005, -0.2838), (0.2269, -0.7211, -0.7851), (0.2269, -1.005, -0.7851), (0.2009, -0.7211, -0.2838)], [], [(11, 9, 13, 14), (5, 6, 2, 1), (6, 7, 3, 2), (7, 6, 5, 0), (4, 1, 2, 3), (7, 0, 4, 3), (14, 13, 1, 4), (12, 10, 11, 14), (15, 5, 1, 13), (12, 15, 8, 10), (0, 12, 14, 4), (8, 15, 13, 9), (0, 5, 15, 12)])
me_cube_003.polygons.foreach_set('use_smooth', [True] * 13)
me_cube_003.materials.append(mat_material_001)
me_cube_003.use_remesh_preserve_volume = False
me_cube_003.use_remesh_preserve_attributes = False
me_cube_003.use_mirror_vertex_groups = False
me_cube_003.update()
me_cube_002 = bpy.data.meshes.new('Cube.002')
me_cube_002.from_pydata([(-0.2025, -1.258, -0.3727), (-0.2025, -1.033, -0.5706), (0.2025, -1.033, -0.5706), (0.2025, -1.258, -0.3727), (-0.2394, -1.054, -0.1043), (-0.2394, -0.8415, -0.3885), (0.2394, -0.8415, -0.3885), (0.2394, -1.054, -0.1043), (-0.0829, -0.9358, 0.1344), (-0.0829, -0.8132, 0.1285), (0.0829, -0.8132, 0.1285), (0.0829, -0.9358, 0.1344)], [], [(4, 5, 1, 0), (5, 6, 2, 1), (6, 7, 3, 2), (7, 4, 0, 3), (0, 1, 2, 3), (4, 7, 11, 8), (11, 10, 9, 8), (7, 6, 10, 11), (6, 5, 9, 10), (5, 4, 8, 9)])
me_cube_002.polygons.foreach_set('use_smooth', [True] * 10)
me_cube_002.materials.append(mat_skin_001)
me_cube_002.use_remesh_preserve_volume = False
me_cube_002.use_remesh_preserve_attributes = False
me_cube_002.use_mirror_vertex_groups = False
me_cube_002.update()
me_cube_001 = bpy.data.meshes.new('Cube.001')
me_cube_001.from_pydata([(0.0, 1.009, -0.0003154), (0.8002, -0.004665, -0.0182), (0.0, -1.058, -0.1302), (0.0, -0.05453, -1.168), (0.0, -0.00847, 1.051), (0.0, 0.8277, 0.8262), (0.6261, 0.7632, -0.001886), (0.0, 0.6978, -0.832), (0.6685, 0.01367, 0.8022), (0.6489, -0.7393, -0.03285), (0.7647, -0.02728, -0.8527), (0.0, -0.8438, 0.8636), (0.0, -0.9185, -1.264), (0.5571, 0.5243, -0.6605), (0.6688, -0.6503, -0.9441), (0.5145, 0.6546, 0.6529), (0.5032, -0.6508, 0.6591)], [], [(0, 5, 15, 6), (0, 6, 13, 7), (1, 6, 15, 8), (1, 8, 16, 9), (1, 9, 14, 10), (1, 10, 13, 6), (2, 9, 16, 11), (2, 12, 14, 9), (3, 7, 13, 10), (3, 10, 14, 12), (4, 11, 16, 8), (4, 8, 15, 5)])
me_cube_001.polygons.foreach_set('use_smooth', [True] * 12)
me_cube_001.materials.append(mat_skin)
me_cube_001.use_remesh_preserve_volume = False
me_cube_001.use_remesh_preserve_attributes = False
me_cube_001.use_mirror_vertex_groups = False
me_cube_001.update()
me_cube_009 = bpy.data.meshes.new('Cube.009')
me_cube_009.from_pydata([(0.272, 0.7785, 0.3582), (0.2272, 0.6546, -0.5522), (0.6385, 0.3755, 0.2273), (0.6934, -0.1424, 0.1898), (0.6546, 0.2825, -0.424), (0.633, -0.5702, -0.3029), (0.2783, -0.3592, 0.8077), (0.2829, 0.3586, 0.7987), (2.328e-09, 0.827, 0.379), (0.2895, 0.7992, -0.0001493), (5.372e-05, 0.6713, -0.5686), (0.7032, -0.01682, 0.1826), (0.7133, 0.1257, -0.239), (0.6674, 0.3493, -0.01219), (0.6626, -0.3806, 0.07763), (0.2986, 0.0009146, 0.8491), (3.027e-09, 0.377, 0.8491), (0.0, -0.3843, 0.8595), (0.2591, 0.6362, 0.6412), (0.4926, 0.6225, 0.3354), (0.4638, 0.5417, -0.5122), (0.5035, 0.3375, 0.6366), (0.5006, -0.3293, 0.64), (0.7007, -0.2167, 0.05661), (0.2678, -0.7344, 0.4892), (0.7151, 0.04734, 0.02395), (0.5126, 0.635, -0.07638), (0.5336, 0.005421, 0.6684), (0.4388, 0.557, 0.5615), (0.4759, -0.522, 0.5355), (3.492e-10, 0.8553, 0.0003722), (0.0, -0.003184, 0.9079), (0.0, 0.67, 0.6757), (-0.0001863, -0.8014, 0.4752), (0.7063, -0.1999, -0.364), (0.6703, -0.3998, -0.1007), (0.7207, -0.1598, -0.1302)], [], [(0, 9, 30, 8), (0, 8, 32, 18), (0, 18, 28, 19), (0, 19, 26, 9), (1, 10, 30, 9), (1, 9, 26, 20), (2, 11, 25, 13), (2, 13, 26, 19), (2, 19, 28, 21), (2, 21, 27, 11), (3, 11, 27, 22), (4, 13, 25, 12), (4, 20, 26, 13), (36, 35, 5, 34), (3, 22, 14, 23), (6, 15, 31, 17), (6, 17, 33, 24), (6, 24, 29, 22), (6, 22, 27, 15), (7, 16, 31, 15), (7, 15, 27, 21), (7, 21, 28, 18), (7, 18, 32, 16), (23, 14, 35, 36)])
me_cube_009.polygons.foreach_set('use_smooth', [True] * 24)
me_cube_009.materials.append(mat_material_001)
me_cube_009.use_remesh_preserve_volume = False
me_cube_009.use_remesh_preserve_attributes = False
me_cube_009.use_mirror_vertex_groups = False
me_cube_009.update()
me_cube_016 = bpy.data.meshes.new('Cube.016')
me_cube_016.from_pydata([(-0.1999, 0.07325, -0.1355), (-0.1999, -0.02358, -0.1355), (0.1999, -0.02358, -0.1355), (0.1999, 0.07325, -0.1355), (-0.1999, 0.07325, 0.1355), (-0.1999, -0.02358, 0.1355), (0.1999, -0.02358, 0.1355), (0.1999, 0.07325, 0.1355), (0.0, -0.04061, 0.1355), (0.0, -0.04061, -0.1355), (0.0, 0.05621, 0.1355), (0.0, 0.05621, -0.1355), (-0.1999, 0.06875, 9.574e-11), (-0.1999, -0.02808, 9.574e-11), (0.1999, -0.02808, 9.574e-11), (0.1999, 0.06875, 9.574e-11), (0.0, -0.04512, 9.574e-11), (0.0, 0.05171, 9.574e-11)], [], [(12, 13, 1, 0), (16, 14, 2, 9), (14, 15, 3, 2), (17, 12, 0, 11), (11, 9, 2, 3), (10, 8, 5, 4), (13, 16, 9, 1), (15, 17, 11, 3), (0, 1, 9, 11), (7, 6, 8, 10), (4, 5, 13, 12), (8, 6, 14, 16), (6, 7, 15, 14), (10, 4, 12, 17), (5, 8, 16, 13), (7, 10, 17, 15)])
me_cube_016.polygons.foreach_set('use_smooth', [True] * 16)
me_cube_016.materials.append(mat_material_004)
me_cube_016.use_remesh_preserve_volume = False
me_cube_016.use_remesh_preserve_attributes = False
me_cube_016.use_mirror_vertex_groups = False
me_cube_016.update()
me_cube_013 = bpy.data.meshes.new('Cube.013')
me_cube_013.from_pydata([(-0.4202, -1.116, -1.244), (-1.843, 0.8332, -1.158), (1.843, 0.8332, -1.158), (0.4202, -1.116, -1.244), (-1.871, -1.135, 1.334), (-1.267, 0.4478, 1.334), (1.267, 0.4478, 1.334), (1.871, -1.135, 1.334), (-1.13, -1.0, 0.04511), (-1.627, 1.133, 0.3019), (1.627, 1.133, 0.3019), (1.13, -1.0, 0.04511)], [], [(8, 9, 1, 0), (9, 10, 2, 1), (10, 11, 3, 2), (11, 8, 0, 3), (0, 1, 2, 3), (7, 6, 5, 4), (4, 5, 9, 8), (5, 6, 10, 9), (6, 7, 11, 10), (7, 4, 8, 11)])
me_cube_013.polygons.foreach_set('use_smooth', [True] * 10)
me_cube_013.materials.append(mat_material_005)
me_cube_013.use_remesh_preserve_volume = False
me_cube_013.use_remesh_preserve_attributes = False
me_cube_013.use_mirror_vertex_groups = False
me_cube_013.update()

# ---- objects
ob_cube_017 = bpy.data.objects.new('Cube.017', me_cube_018)
ob_cube_016 = bpy.data.objects.new('Cube.016', me_cube_017)
ob_cube_014 = bpy.data.objects.new('Cube.014', me_cube_015)
ob_cube_013 = bpy.data.objects.new('Cube.013', me_cube_014)
ob_cube_011 = bpy.data.objects.new('Cube.011', me_cube_012)
ob_circle = bpy.data.objects.new('Circle', me_circle)
ob_cube_010 = bpy.data.objects.new('Cube.010', me_cube_011)
ob_cube_009 = bpy.data.objects.new('Cube.009', me_cube_010)
ob_cube_007 = bpy.data.objects.new('Cube.007', me_cube_008)
ob_cube_006 = bpy.data.objects.new('Cube.006', me_cube_007)
ob_cube_005 = bpy.data.objects.new('Cube.005', me_cube_006)
ob_cube_004 = bpy.data.objects.new('Cube.004', me_cube_005)
ob_cube_003 = bpy.data.objects.new('Cube.003', me_cube_004)
ob_cube_002 = bpy.data.objects.new('Cube.002', me_cube_003)
ob_cube_001 = bpy.data.objects.new('Cube.001', me_cube_002)
ob_cube = bpy.data.objects.new('Cube', me_cube_001)
ob_cube_008 = bpy.data.objects.new('Cube.008', me_cube_009)
ob_lamp = bpy.data.objects.new('Lamp', light_lamp)
ob_camera = bpy.data.objects.new('Camera', cam_camera)
ob_hemi = bpy.data.objects.new('Hemi', light_hemi)
ob_cube_015 = bpy.data.objects.new('Cube.015', me_cube_016)
ob_cube_012 = bpy.data.objects.new('Cube.012', me_cube_013)

# ---- transforms, parenting, visibility, modifiers, constraints
ob_cube_017.location = (0.0, 0.0, -0.07565)
ob_cube_017.lineart.crease_threshold = 0.0
_m = ob_cube_017.modifiers.new('Mirror', 'MIRROR')
_m = ob_cube_017.modifiers.new('Subsurf', 'SUBSURF')
_m.uv_smooth = 'PRESERVE_CORNERS'
_m.render_levels = 3
_m.show_only_control_edges = False
ob_cube_016.location = (0.0, 0.0, -1.961)
ob_cube_016.lineart.crease_threshold = 0.0
_m = ob_cube_016.modifiers.new('Mirror', 'MIRROR')
_m = ob_cube_016.modifiers.new('Subsurf', 'SUBSURF')
_m.uv_smooth = 'PRESERVE_CORNERS'
_m.render_levels = 4
_m.show_only_control_edges = False
ob_cube_014.location = (0.0, 0.0, -1.961)
ob_cube_014.lineart.crease_threshold = 0.0
_m = ob_cube_014.modifiers.new('Mirror', 'MIRROR')
_m.use_clip = True
_m = ob_cube_014.modifiers.new('Subsurf', 'SUBSURF')
_m.uv_smooth = 'PRESERVE_CORNERS'
_m.quality = 1
_m.levels = 0
_m.render_levels = 1
_m.show_only_control_edges = False
_m = ob_cube_014.modifiers.new('Solidify', 'SOLIDIFY')
_m.thickness = 0.07417
_m.nonmanifold_thickness_mode = 'FIXED'
_m.nonmanifold_merge_threshold = 0.0003
_m = ob_cube_014.modifiers.new('Subsurf.001', 'SUBSURF')
_m.uv_smooth = 'PRESERVE_CORNERS'
_m.render_levels = 3
_m.show_only_control_edges = False
_m.use_creases = False
ob_cube_013.location = (0.0, 0.0, -1.961)
ob_cube_013.lineart.crease_threshold = 0.0
_m = ob_cube_013.modifiers.new('Mirror', 'MIRROR')
_m = ob_cube_013.modifiers.new('Subsurf', 'SUBSURF')
_m.uv_smooth = 'PRESERVE_CORNERS'
_m.levels = 2
_m.render_levels = 4
_m.show_only_control_edges = False
ob_cube_011.location = (0.0, 0.0, -1.961)
ob_cube_011.lineart.crease_threshold = 0.0
_m = ob_cube_011.modifiers.new('Mirror', 'MIRROR')
_m.use_clip = True
_m = ob_cube_011.modifiers.new('Subsurf', 'SUBSURF')
_m.uv_smooth = 'PRESERVE_CORNERS'
_m.quality = 1
_m.render_levels = 1
_m.show_only_control_edges = False
_m = ob_cube_011.modifiers.new('Solidify', 'SOLIDIFY')
_m.thickness = 0.01985
_m.nonmanifold_thickness_mode = 'FIXED'
_m.nonmanifold_merge_threshold = 0.0003
_m = ob_cube_011.modifiers.new('Subsurf.001', 'SUBSURF')
_m.uv_smooth = 'PRESERVE_CORNERS'
_m.levels = 0
_m.render_levels = 3
_m.show_only_control_edges = False
_m.use_creases = False
ob_circle.location = (0.3117, -0.325, -1.466)
ob_circle.rotation_euler = (-0.1492, -0.007649, 0.2552)
ob_circle.lineart.crease_threshold = 0.0
ob_cube_010.location = (0.0, 0.0, -1.109)
ob_cube_010.scale = (0.3541, 0.3541, 0.3541)
ob_cube_010.lineart.crease_threshold = 0.0
_m = ob_cube_010.modifiers.new('Subsurf', 'SUBSURF')
_m.uv_smooth = 'PRESERVE_CORNERS'
_m.levels = 2
_m.render_levels = 3
_m.show_only_control_edges = False
ob_cube_009.location = (0.0, 0.0, -1.961)
ob_cube_009.lineart.crease_threshold = 0.0
_m = ob_cube_009.modifiers.new('Mirror', 'MIRROR')
_m = ob_cube_009.modifiers.new('Subsurf', 'SUBSURF')
_m.uv_smooth = 'PRESERVE_CORNERS'
_m.render_levels = 4
_m.show_only_control_edges = False
ob_cube_007.location = (0.0, 0.0, 0.0)
ob_cube_007.lineart.crease_threshold = 0.0
_m = ob_cube_007.modifiers.new('Mirror', 'MIRROR')
_m = ob_cube_007.modifiers.new('Subsurf', 'SUBSURF')
_m.uv_smooth = 'PRESERVE_CORNERS'
_m.render_levels = 3
_m.show_only_control_edges = False
ob_cube_006.location = (0.0, 0.0, -0.07565)
ob_cube_006.lineart.crease_threshold = 0.0
_m = ob_cube_006.modifiers.new('Mirror', 'MIRROR')
_m = ob_cube_006.modifiers.new('Subsurf', 'SUBSURF')
_m.uv_smooth = 'PRESERVE_CORNERS'
_m.render_levels = 3
_m.show_only_control_edges = False
ob_cube_005.location = (0.0, 0.0, 0.0)
ob_cube_005.lineart.crease_threshold = 0.0
_m = ob_cube_005.modifiers.new('Subsurf', 'SUBSURF')
_m.uv_smooth = 'PRESERVE_CORNERS'
_m.render_levels = 3
_m.show_only_control_edges = False
ob_cube_004.location = (0.0, 0.0, 0.0)
ob_cube_004.lineart.crease_threshold = 0.0
_m = ob_cube_004.modifiers.new('Mirror', 'MIRROR')
ob_cube_003.location = (0.0, 0.0, 0.0)
ob_cube_003.lineart.crease_threshold = 0.0
_m = ob_cube_003.modifiers.new('Mirror', 'MIRROR')
_m = ob_cube_003.modifiers.new('Subsurf', 'SUBSURF')
_m.uv_smooth = 'PRESERVE_CORNERS'
_m.render_levels = 3
_m.show_only_control_edges = False
ob_cube_002.location = (0.0, 0.0, 0.0)
ob_cube_002.lineart.crease_threshold = 0.0
_m = ob_cube_002.modifiers.new('Mirror', 'MIRROR')
_m = ob_cube_002.modifiers.new('Subsurf', 'SUBSURF')
_m.uv_smooth = 'PRESERVE_CORNERS'
_m.render_levels = 3
_m.show_only_control_edges = False
ob_cube_001.location = (0.0, 0.0, 0.0)
ob_cube_001.lineart.crease_threshold = 0.0
_m = ob_cube_001.modifiers.new('Subsurf', 'SUBSURF')
_m.uv_smooth = 'PRESERVE_CORNERS'
_m.render_levels = 3
_m.show_only_control_edges = False
ob_cube.location = (0.0, 0.0, 0.0)
ob_cube.lineart.crease_threshold = 0.0
_m = ob_cube.modifiers.new('Mirror', 'MIRROR')
_m.use_clip = True
_m = ob_cube.modifiers.new('Subsurf', 'SUBSURF')
_m.uv_smooth = 'PRESERVE_CORNERS'
_m.levels = 2
_m.render_levels = 4
_m.show_only_control_edges = False
ob_cube_008.location = (0.0, 0.0, 0.0)
ob_cube_008.lineart.crease_threshold = 0.0
_m = ob_cube_008.modifiers.new('Mirror', 'MIRROR')
_m.use_clip = True
_m = ob_cube_008.modifiers.new('Solidify', 'SOLIDIFY')
_m.thickness = 0.1674
_m.offset = 0.0
_m.nonmanifold_thickness_mode = 'FIXED'
_m.nonmanifold_merge_threshold = 0.0003
_m = ob_cube_008.modifiers.new('Subsurf', 'SUBSURF')
_m.uv_smooth = 'PRESERVE_CORNERS'
_m.render_levels = 3
_m.show_only_control_edges = False
ob_lamp.location = (10.56, -9.747, 19.5)
ob_lamp.rotation_euler = (0.6503, 0.05522, 1.866)
ob_lamp.lock_rotations_4d = False
ob_lamp.empty_display_type = 'ARROWS'
ob_lamp.color = (0.0, 0.0, 0.0, 0.0)
ob_lamp.lineart.crease_threshold = 0.0
ob_camera.location = (0.0007172, -19.06, -0.9226)
ob_camera.rotation_euler = (1.571, 2.22e-16, 2.22e-16)
ob_camera.lock_rotations_4d = False
ob_camera.empty_display_type = 'ARROWS'
ob_camera.color = (0.0, 0.0, 0.0, 0.0)
ob_camera.display_type = 'WIRE'
ob_camera.lineart.crease_threshold = 0.0
ob_hemi.location = (0.0, 0.0, 3.027)
ob_hemi.lineart.crease_threshold = 0.0
ob_cube_015.location = (0.0, -0.247, -2.503)
ob_cube_015.lineart.crease_threshold = 0.0
_m = ob_cube_015.modifiers.new('Subsurf', 'SUBSURF')
_m.uv_smooth = 'PRESERVE_CORNERS'
_m.render_levels = 3
_m.show_only_control_edges = False
ob_cube_012.location = (0.0, 0.1706, -2.71)
ob_cube_012.scale = (0.3688, 0.3688, 0.3688)
ob_cube_012.lineart.crease_threshold = 0.0
_m = ob_cube_012.modifiers.new('Subsurf', 'SUBSURF')
_m.uv_smooth = 'PRESERVE_CORNERS'
_m.levels = 2
_m.render_levels = 4
_m.show_only_control_edges = False

# ---- collection membership
col_collection_1.objects.link(ob_cube_017)
col_collection_1.objects.link(ob_cube_016)
col_collection_1.objects.link(ob_cube_014)
col_collection_1.objects.link(ob_cube_013)
col_collection_1.objects.link(ob_cube_011)
col_collection_1.objects.link(ob_circle)
col_collection_1.objects.link(ob_cube_010)
col_collection_1.objects.link(ob_cube_009)
col_collection_1.objects.link(ob_cube_007)
col_collection_1.objects.link(ob_cube_006)
col_collection_1.objects.link(ob_cube_005)
col_collection_1.objects.link(ob_cube_004)
col_collection_1.objects.link(ob_cube_003)
col_collection_1.objects.link(ob_cube_002)
col_collection_1.objects.link(ob_cube_001)
col_collection_1.objects.link(ob_cube)
col_collection_1.objects.link(ob_cube_008)
col_collection_1.objects.link(ob_lamp)
col_collection_1.objects.link(ob_camera)
col_collection_10.objects.link(ob_hemi)
col_collection_10.objects.link(ob_cube_015)
col_collection_10.objects.link(ob_cube_012)

# ---- scene / render settings (as saved in the file)
scene.camera = ob_camera
scene.frame_start = 1; scene.frame_end = 250; scene.frame_set(0)
scene.render.engine = 'BLENDER_EEVEE_NEXT'
scene.render.image_settings.compression = 90
scene.render.resolution_x = 1280
scene.render.resolution_y = 1280
scene.render.resolution_percentage = 10
scene.render.dither_intensity = 0.0
scene.cycles.use_denoising = False
scene.cycles.samples = 10
scene.cycles.sampling_pattern = 'TABULATED_SOBOL'
scene.cycles.light_sampling_threshold = 0.0
scene.cycles.use_adaptive_sampling = False
scene.cycles.use_light_tree = False
scene.cycles.blur_glossy = 0.0
scene.cycles.volume_bounces = 1
scene.cycles.pixel_filter_type = 'GAUSSIAN'
scene.cycles.sample_clamp_indirect = 0.0
scene.view_settings.view_transform = 'Standard'
bpy.context.view_layer.update()
